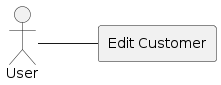

The diagram above was rendered by PlantUML. Its source (embedded in the PNG):
@startuml
left to right direction
actor User
rectangle "Edit Customer" {
    User -- (Edit Customer)
}
@enduml